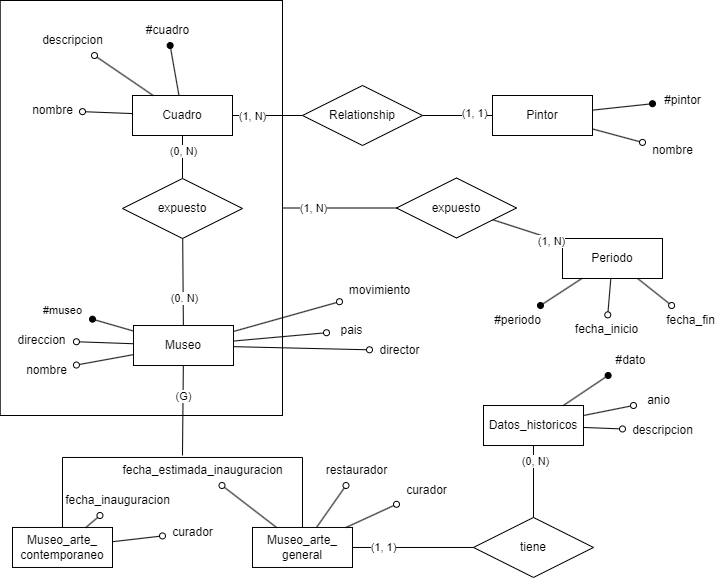

The diagram above was exported from draw.io. Its source (the exported page's mxGraphModel, read from the mxfile embedded in the PNG):
<mxGraphModel dx="1647" dy="855" grid="1" gridSize="10" guides="1" tooltips="1" connect="1" arrows="1" fold="1" page="1" pageScale="1" pageWidth="827" pageHeight="1169" math="0" shadow="0">
  <root>
    <mxCell id="0" />
    <mxCell id="1" parent="0" />
    <mxCell id="CDKGVMHrBI9wLQDAVKS6-12" value="" style="edgeStyle=orthogonalEdgeStyle;rounded=0;orthogonalLoop=1;jettySize=auto;html=1;endArrow=none;endFill=0;" parent="1" source="CDKGVMHrBI9wLQDAVKS6-3" target="CDKGVMHrBI9wLQDAVKS6-11" edge="1">
      <mxGeometry relative="1" as="geometry" />
    </mxCell>
    <mxCell id="CDKGVMHrBI9wLQDAVKS6-28" value="(1, N)" style="edgeLabel;html=1;align=center;verticalAlign=middle;resizable=0;points=[];" parent="CDKGVMHrBI9wLQDAVKS6-12" vertex="1" connectable="0">
      <mxGeometry x="-0.4666" y="2" relative="1" as="geometry">
        <mxPoint y="2" as="offset" />
      </mxGeometry>
    </mxCell>
    <mxCell id="CDKGVMHrBI9wLQDAVKS6-3" value="Cuadro" style="whiteSpace=wrap;html=1;align=center;" parent="1" vertex="1">
      <mxGeometry x="160" y="120" width="100" height="40" as="geometry" />
    </mxCell>
    <mxCell id="CDKGVMHrBI9wLQDAVKS6-4" value="" style="endArrow=oval;html=1;rounded=0;endFill=0;" parent="1" source="CDKGVMHrBI9wLQDAVKS6-3" target="CDKGVMHrBI9wLQDAVKS6-5" edge="1">
      <mxGeometry relative="1" as="geometry">
        <mxPoint y="139" as="sourcePoint" />
        <mxPoint x="40" y="138" as="targetPoint" />
      </mxGeometry>
    </mxCell>
    <mxCell id="CDKGVMHrBI9wLQDAVKS6-5" value="nombre" style="text;html=1;align=center;verticalAlign=middle;resizable=0;points=[];autosize=1;strokeColor=none;fillColor=none;rounded=0;" parent="1" vertex="1">
      <mxGeometry x="50" y="120" width="60" height="30" as="geometry" />
    </mxCell>
    <mxCell id="CDKGVMHrBI9wLQDAVKS6-6" value="" style="endArrow=oval;html=1;rounded=0;endFill=1;" parent="1" source="CDKGVMHrBI9wLQDAVKS6-3" target="CDKGVMHrBI9wLQDAVKS6-7" edge="1">
      <mxGeometry relative="1" as="geometry">
        <mxPoint x="170" y="69" as="sourcePoint" />
        <mxPoint x="210" y="68" as="targetPoint" />
      </mxGeometry>
    </mxCell>
    <mxCell id="CDKGVMHrBI9wLQDAVKS6-7" value="#cuadro" style="text;html=1;align=center;verticalAlign=middle;resizable=0;points=[];autosize=1;strokeColor=none;fillColor=none;rounded=0;" parent="1" vertex="1">
      <mxGeometry x="160" y="40" width="70" height="30" as="geometry" />
    </mxCell>
    <mxCell id="CDKGVMHrBI9wLQDAVKS6-8" value="" style="endArrow=oval;html=1;rounded=0;endFill=0;" parent="1" source="CDKGVMHrBI9wLQDAVKS6-3" target="CDKGVMHrBI9wLQDAVKS6-9" edge="1">
      <mxGeometry relative="1" as="geometry">
        <mxPoint x="50" y="39" as="sourcePoint" />
        <mxPoint x="90" y="38" as="targetPoint" />
      </mxGeometry>
    </mxCell>
    <mxCell id="CDKGVMHrBI9wLQDAVKS6-9" value="descripcion" style="text;html=1;align=center;verticalAlign=middle;resizable=0;points=[];autosize=1;strokeColor=none;fillColor=none;rounded=0;" parent="1" vertex="1">
      <mxGeometry x="60" y="50" width="80" height="30" as="geometry" />
    </mxCell>
    <mxCell id="CDKGVMHrBI9wLQDAVKS6-10" value="Pintor" style="whiteSpace=wrap;html=1;align=center;" parent="1" vertex="1">
      <mxGeometry x="520" y="120" width="100" height="40" as="geometry" />
    </mxCell>
    <mxCell id="CDKGVMHrBI9wLQDAVKS6-11" value="Relationship" style="shape=rhombus;perimeter=rhombusPerimeter;whiteSpace=wrap;html=1;align=center;" parent="1" vertex="1">
      <mxGeometry x="330" y="110" width="120" height="60" as="geometry" />
    </mxCell>
    <mxCell id="CDKGVMHrBI9wLQDAVKS6-14" value="" style="endArrow=none;html=1;rounded=0;" parent="1" source="CDKGVMHrBI9wLQDAVKS6-11" target="CDKGVMHrBI9wLQDAVKS6-10" edge="1">
      <mxGeometry width="50" height="50" relative="1" as="geometry">
        <mxPoint x="440" y="110" as="sourcePoint" />
        <mxPoint x="610" y="110" as="targetPoint" />
      </mxGeometry>
    </mxCell>
    <mxCell id="CDKGVMHrBI9wLQDAVKS6-23" value="(1, 1)" style="edgeLabel;html=1;align=center;verticalAlign=middle;resizable=0;points=[];" parent="CDKGVMHrBI9wLQDAVKS6-14" vertex="1" connectable="0">
      <mxGeometry x="0.4477" y="3" relative="1" as="geometry">
        <mxPoint as="offset" />
      </mxGeometry>
    </mxCell>
    <mxCell id="CDKGVMHrBI9wLQDAVKS6-31" style="rounded=0;orthogonalLoop=1;jettySize=auto;html=1;endArrow=none;endFill=0;" parent="1" source="ug6ovO_F8WJCD7YGawT2-42" target="CDKGVMHrBI9wLQDAVKS6-30" edge="1">
      <mxGeometry relative="1" as="geometry">
        <mxPoint x="210" y="310" as="sourcePoint" />
      </mxGeometry>
    </mxCell>
    <mxCell id="CDKGVMHrBI9wLQDAVKS6-33" value="(0. N)" style="edgeLabel;html=1;align=center;verticalAlign=middle;resizable=0;points=[];" parent="CDKGVMHrBI9wLQDAVKS6-31" vertex="1" connectable="0">
      <mxGeometry x="-0.3765" y="-1" relative="1" as="geometry">
        <mxPoint as="offset" />
      </mxGeometry>
    </mxCell>
    <mxCell id="CDKGVMHrBI9wLQDAVKS6-26" value="" style="rounded=0;whiteSpace=wrap;html=1;fillColor=none;direction=east;editable=1;movable=1;resizable=1;rotatable=1;deletable=1;locked=0;connectable=1;pointerEvents=0;gradientColor=none;glass=0;shadow=0;" parent="1" vertex="1">
      <mxGeometry x="27.73" y="25" width="282.27" height="415" as="geometry" />
    </mxCell>
    <mxCell id="CDKGVMHrBI9wLQDAVKS6-32" style="edgeStyle=orthogonalEdgeStyle;rounded=0;orthogonalLoop=1;jettySize=auto;html=1;endArrow=none;endFill=0;" parent="1" source="CDKGVMHrBI9wLQDAVKS6-30" target="CDKGVMHrBI9wLQDAVKS6-3" edge="1">
      <mxGeometry relative="1" as="geometry" />
    </mxCell>
    <mxCell id="CDKGVMHrBI9wLQDAVKS6-34" value="(0, N)" style="edgeLabel;html=1;align=center;verticalAlign=middle;resizable=0;points=[];" parent="CDKGVMHrBI9wLQDAVKS6-32" vertex="1" connectable="0">
      <mxGeometry x="0.2862" relative="1" as="geometry">
        <mxPoint as="offset" />
      </mxGeometry>
    </mxCell>
    <mxCell id="CDKGVMHrBI9wLQDAVKS6-30" value="expuesto" style="shape=rhombus;perimeter=rhombusPerimeter;whiteSpace=wrap;html=1;align=center;" parent="1" vertex="1">
      <mxGeometry x="150" y="203" width="120" height="60" as="geometry" />
    </mxCell>
    <mxCell id="CDKGVMHrBI9wLQDAVKS6-35" value="expuesto" style="shape=rhombus;perimeter=rhombusPerimeter;whiteSpace=wrap;html=1;align=center;" parent="1" vertex="1">
      <mxGeometry x="424" y="202.5" width="120" height="60" as="geometry" />
    </mxCell>
    <mxCell id="CDKGVMHrBI9wLQDAVKS6-37" value="" style="endArrow=none;html=1;rounded=0;" parent="1" source="CDKGVMHrBI9wLQDAVKS6-26" target="CDKGVMHrBI9wLQDAVKS6-35" edge="1">
      <mxGeometry width="50" height="50" relative="1" as="geometry">
        <mxPoint x="390" y="340" as="sourcePoint" />
        <mxPoint x="560" y="340" as="targetPoint" />
      </mxGeometry>
    </mxCell>
    <mxCell id="CDKGVMHrBI9wLQDAVKS6-48" value="(1, N)" style="edgeLabel;html=1;align=center;verticalAlign=middle;resizable=0;points=[];" parent="CDKGVMHrBI9wLQDAVKS6-37" vertex="1" connectable="0">
      <mxGeometry x="-0.7602" relative="1" as="geometry">
        <mxPoint x="16" as="offset" />
      </mxGeometry>
    </mxCell>
    <mxCell id="CDKGVMHrBI9wLQDAVKS6-38" value="Periodo" style="whiteSpace=wrap;html=1;align=center;" parent="1" vertex="1">
      <mxGeometry x="590" y="263" width="100" height="40" as="geometry" />
    </mxCell>
    <mxCell id="CDKGVMHrBI9wLQDAVKS6-40" value="" style="endArrow=none;html=1;rounded=0;" parent="1" source="CDKGVMHrBI9wLQDAVKS6-35" target="CDKGVMHrBI9wLQDAVKS6-38" edge="1">
      <mxGeometry width="50" height="50" relative="1" as="geometry">
        <mxPoint x="485" y="340" as="sourcePoint" />
        <mxPoint x="655" y="340" as="targetPoint" />
      </mxGeometry>
    </mxCell>
    <mxCell id="CDKGVMHrBI9wLQDAVKS6-47" value="(1, N)" style="edgeLabel;html=1;align=center;verticalAlign=middle;resizable=0;points=[];" parent="CDKGVMHrBI9wLQDAVKS6-40" vertex="1" connectable="0">
      <mxGeometry x="0.6897" y="-2" relative="1" as="geometry">
        <mxPoint as="offset" />
      </mxGeometry>
    </mxCell>
    <mxCell id="CDKGVMHrBI9wLQDAVKS6-41" value="" style="endArrow=oval;html=1;rounded=0;endFill=0;" parent="1" source="CDKGVMHrBI9wLQDAVKS6-38" target="CDKGVMHrBI9wLQDAVKS6-42" edge="1">
      <mxGeometry relative="1" as="geometry">
        <mxPoint x="600" y="339" as="sourcePoint" />
        <mxPoint x="640" y="338" as="targetPoint" />
      </mxGeometry>
    </mxCell>
    <mxCell id="CDKGVMHrBI9wLQDAVKS6-42" value="fecha_fin" style="text;html=1;align=center;verticalAlign=middle;resizable=0;points=[];autosize=1;strokeColor=none;fillColor=none;rounded=0;" parent="1" vertex="1">
      <mxGeometry x="683" y="330" width="70" height="30" as="geometry" />
    </mxCell>
    <mxCell id="CDKGVMHrBI9wLQDAVKS6-43" value="" style="endArrow=oval;html=1;rounded=0;endFill=0;" parent="1" source="CDKGVMHrBI9wLQDAVKS6-38" target="CDKGVMHrBI9wLQDAVKS6-44" edge="1">
      <mxGeometry relative="1" as="geometry">
        <mxPoint x="570" y="369" as="sourcePoint" />
        <mxPoint x="610" y="368" as="targetPoint" />
      </mxGeometry>
    </mxCell>
    <mxCell id="CDKGVMHrBI9wLQDAVKS6-44" value="fecha_inicio" style="text;html=1;align=center;verticalAlign=middle;resizable=0;points=[];autosize=1;strokeColor=none;fillColor=none;rounded=0;" parent="1" vertex="1">
      <mxGeometry x="589" y="339.35" width="90" height="30" as="geometry" />
    </mxCell>
    <mxCell id="CDKGVMHrBI9wLQDAVKS6-45" value="" style="endArrow=oval;html=1;rounded=0;endFill=1;" parent="1" source="CDKGVMHrBI9wLQDAVKS6-38" target="CDKGVMHrBI9wLQDAVKS6-46" edge="1">
      <mxGeometry relative="1" as="geometry">
        <mxPoint x="270" y="420.00005524861865" as="sourcePoint" />
        <mxPoint x="361" y="448.65" as="targetPoint" />
      </mxGeometry>
    </mxCell>
    <mxCell id="CDKGVMHrBI9wLQDAVKS6-46" value="#periodo" style="text;html=1;align=center;verticalAlign=middle;resizable=0;points=[];autosize=1;strokeColor=none;fillColor=none;rounded=0;" parent="1" vertex="1">
      <mxGeometry x="510" y="330" width="70" height="30" as="geometry" />
    </mxCell>
    <mxCell id="CDKGVMHrBI9wLQDAVKS6-49" value="" style="endArrow=oval;html=1;rounded=0;endFill=1;" parent="1" source="CDKGVMHrBI9wLQDAVKS6-10" target="CDKGVMHrBI9wLQDAVKS6-50" edge="1">
      <mxGeometry relative="1" as="geometry">
        <mxPoint x="630" y="129" as="sourcePoint" />
        <mxPoint x="670" y="128" as="targetPoint" />
      </mxGeometry>
    </mxCell>
    <mxCell id="CDKGVMHrBI9wLQDAVKS6-50" value="#pintor" style="text;html=1;align=center;verticalAlign=middle;resizable=0;points=[];autosize=1;strokeColor=none;fillColor=none;rounded=0;" parent="1" vertex="1">
      <mxGeometry x="680" y="110" width="60" height="30" as="geometry" />
    </mxCell>
    <mxCell id="CDKGVMHrBI9wLQDAVKS6-51" value="" style="endArrow=oval;html=1;rounded=0;endFill=0;" parent="1" source="CDKGVMHrBI9wLQDAVKS6-10" target="CDKGVMHrBI9wLQDAVKS6-52" edge="1">
      <mxGeometry relative="1" as="geometry">
        <mxPoint x="645" y="179" as="sourcePoint" />
        <mxPoint x="685" y="178" as="targetPoint" />
      </mxGeometry>
    </mxCell>
    <mxCell id="CDKGVMHrBI9wLQDAVKS6-52" value="nombre" style="text;html=1;align=center;verticalAlign=middle;resizable=0;points=[];autosize=1;strokeColor=none;fillColor=none;rounded=0;" parent="1" vertex="1">
      <mxGeometry x="670" y="160" width="60" height="30" as="geometry" />
    </mxCell>
    <mxCell id="ug6ovO_F8WJCD7YGawT2-3" value="Museo_arte_&lt;div&gt;contemporaneo&lt;/div&gt;" style="whiteSpace=wrap;html=1;align=center;" vertex="1" parent="1">
      <mxGeometry x="40" y="551.97" width="100" height="40" as="geometry" />
    </mxCell>
    <mxCell id="ug6ovO_F8WJCD7YGawT2-5" value="" style="endArrow=oval;html=1;rounded=0;endFill=0;" edge="1" target="ug6ovO_F8WJCD7YGawT2-6" parent="1" source="ug6ovO_F8WJCD7YGawT2-3">
      <mxGeometry relative="1" as="geometry">
        <mxPoint x="49.72999999999999" y="520.97" as="sourcePoint" />
        <mxPoint x="89.73000000000002" y="519.97" as="targetPoint" />
      </mxGeometry>
    </mxCell>
    <mxCell id="ug6ovO_F8WJCD7YGawT2-6" value="fecha_inauguracion" style="text;html=1;align=center;verticalAlign=middle;resizable=0;points=[];autosize=1;strokeColor=none;fillColor=none;rounded=0;" vertex="1" parent="1">
      <mxGeometry x="80" y="510" width="130" height="30" as="geometry" />
    </mxCell>
    <mxCell id="ug6ovO_F8WJCD7YGawT2-11" value="" style="endArrow=oval;html=1;rounded=0;endFill=0;" edge="1" target="ug6ovO_F8WJCD7YGawT2-12" parent="1" source="ug6ovO_F8WJCD7YGawT2-3">
      <mxGeometry relative="1" as="geometry">
        <mxPoint x="49.72999999999999" y="625.97" as="sourcePoint" />
        <mxPoint x="89.73000000000002" y="624.97" as="targetPoint" />
      </mxGeometry>
    </mxCell>
    <mxCell id="ug6ovO_F8WJCD7YGawT2-12" value="curador" style="text;html=1;align=center;verticalAlign=middle;resizable=0;points=[];autosize=1;strokeColor=none;fillColor=none;rounded=0;" vertex="1" parent="1">
      <mxGeometry x="190" y="541.97" width="60" height="30" as="geometry" />
    </mxCell>
    <mxCell id="ug6ovO_F8WJCD7YGawT2-15" value="Museo_arte_&lt;div&gt;general&lt;/div&gt;" style="whiteSpace=wrap;html=1;align=center;" vertex="1" parent="1">
      <mxGeometry x="280" y="551.97" width="100" height="40" as="geometry" />
    </mxCell>
    <mxCell id="ug6ovO_F8WJCD7YGawT2-16" value="" style="endArrow=oval;html=1;rounded=0;endFill=0;" edge="1" parent="1" source="ug6ovO_F8WJCD7YGawT2-15" target="ug6ovO_F8WJCD7YGawT2-17">
      <mxGeometry relative="1" as="geometry">
        <mxPoint x="437.00000000000006" y="655.97" as="sourcePoint" />
        <mxPoint x="477.00000000000006" y="654.97" as="targetPoint" />
      </mxGeometry>
    </mxCell>
    <mxCell id="ug6ovO_F8WJCD7YGawT2-17" value="fecha_estimada_inauguracion" style="text;html=1;align=center;verticalAlign=middle;resizable=0;points=[];autosize=1;strokeColor=none;fillColor=none;rounded=0;" vertex="1" parent="1">
      <mxGeometry x="140" y="480" width="180" height="30" as="geometry" />
    </mxCell>
    <mxCell id="ug6ovO_F8WJCD7YGawT2-22" value="" style="endArrow=oval;html=1;rounded=0;endFill=0;" edge="1" parent="1" source="ug6ovO_F8WJCD7YGawT2-15" target="ug6ovO_F8WJCD7YGawT2-23">
      <mxGeometry relative="1" as="geometry">
        <mxPoint x="437.00000000000006" y="760.97" as="sourcePoint" />
        <mxPoint x="477.00000000000006" y="759.97" as="targetPoint" />
      </mxGeometry>
    </mxCell>
    <mxCell id="ug6ovO_F8WJCD7YGawT2-23" value="curador" style="text;html=1;align=center;verticalAlign=middle;resizable=0;points=[];autosize=1;strokeColor=none;fillColor=none;rounded=0;" vertex="1" parent="1">
      <mxGeometry x="424.00000000000006" y="500" width="60" height="30" as="geometry" />
    </mxCell>
    <mxCell id="ug6ovO_F8WJCD7YGawT2-26" value="" style="endArrow=oval;html=1;rounded=0;endFill=0;" edge="1" target="ug6ovO_F8WJCD7YGawT2-27" parent="1" source="ug6ovO_F8WJCD7YGawT2-15">
      <mxGeometry relative="1" as="geometry">
        <mxPoint x="462.00000000000006" y="790.97" as="sourcePoint" />
        <mxPoint x="502.00000000000006" y="789.97" as="targetPoint" />
      </mxGeometry>
    </mxCell>
    <mxCell id="ug6ovO_F8WJCD7YGawT2-27" value="restaurador" style="text;html=1;align=center;verticalAlign=middle;resizable=0;points=[];autosize=1;strokeColor=none;fillColor=none;rounded=0;" vertex="1" parent="1">
      <mxGeometry x="344.00000000000006" y="480" width="80" height="30" as="geometry" />
    </mxCell>
    <mxCell id="ug6ovO_F8WJCD7YGawT2-30" value="" style="endArrow=oval;html=1;rounded=0;endFill=0;" edge="1" parent="1" target="ug6ovO_F8WJCD7YGawT2-31" source="ug6ovO_F8WJCD7YGawT2-42">
      <mxGeometry relative="1" as="geometry">
        <mxPoint x="-1" y="670" as="sourcePoint" />
        <mxPoint x="106" y="699" as="targetPoint" />
      </mxGeometry>
    </mxCell>
    <mxCell id="ug6ovO_F8WJCD7YGawT2-31" value="director" style="text;html=1;align=center;verticalAlign=middle;resizable=0;points=[];autosize=1;strokeColor=none;fillColor=none;rounded=0;" vertex="1" parent="1">
      <mxGeometry x="397.00000000000006" y="360" width="60" height="30" as="geometry" />
    </mxCell>
    <mxCell id="ug6ovO_F8WJCD7YGawT2-32" value="" style="endArrow=oval;html=1;rounded=0;endFill=0;" edge="1" parent="1" target="ug6ovO_F8WJCD7YGawT2-33" source="ug6ovO_F8WJCD7YGawT2-42">
      <mxGeometry relative="1" as="geometry">
        <mxPoint x="-1" y="677" as="sourcePoint" />
        <mxPoint x="106" y="729" as="targetPoint" />
      </mxGeometry>
    </mxCell>
    <mxCell id="ug6ovO_F8WJCD7YGawT2-33" value="pais" style="text;html=1;align=center;verticalAlign=middle;resizable=0;points=[];autosize=1;strokeColor=none;fillColor=none;rounded=0;" vertex="1" parent="1">
      <mxGeometry x="354.00000000000006" y="340" width="50" height="30" as="geometry" />
    </mxCell>
    <mxCell id="ug6ovO_F8WJCD7YGawT2-34" value="" style="endArrow=oval;html=1;rounded=0;endFill=0;" edge="1" parent="1" target="ug6ovO_F8WJCD7YGawT2-35" source="ug6ovO_F8WJCD7YGawT2-42">
      <mxGeometry relative="1" as="geometry">
        <mxPoint x="-54.00000000000001" y="681" as="sourcePoint" />
        <mxPoint x="-104" y="759" as="targetPoint" />
      </mxGeometry>
    </mxCell>
    <mxCell id="ug6ovO_F8WJCD7YGawT2-35" value="movimiento" style="text;html=1;align=center;verticalAlign=middle;resizable=0;points=[];autosize=1;strokeColor=none;fillColor=none;rounded=0;" vertex="1" parent="1">
      <mxGeometry x="367.00000000000006" y="300" width="80" height="30" as="geometry" />
    </mxCell>
    <mxCell id="ug6ovO_F8WJCD7YGawT2-42" value="Museo" style="whiteSpace=wrap;html=1;align=center;" vertex="1" parent="1">
      <mxGeometry x="161" y="350" width="100" height="40" as="geometry" />
    </mxCell>
    <mxCell id="ug6ovO_F8WJCD7YGawT2-43" value="" style="endArrow=none;html=1;rounded=0;exitX=0.5;exitY=0;exitDx=0;exitDy=0;entryX=0.5;entryY=0;entryDx=0;entryDy=0;" edge="1" parent="1" source="ug6ovO_F8WJCD7YGawT2-3" target="ug6ovO_F8WJCD7YGawT2-15">
      <mxGeometry width="50" height="50" relative="1" as="geometry">
        <mxPoint x="145" y="491.97" as="sourcePoint" />
        <mxPoint x="315" y="491.97" as="targetPoint" />
        <Array as="points">
          <mxPoint x="90" y="481.97" />
          <mxPoint x="330" y="481.97" />
        </Array>
      </mxGeometry>
    </mxCell>
    <mxCell id="ug6ovO_F8WJCD7YGawT2-44" value="" style="endArrow=none;html=1;rounded=0;" edge="1" parent="1" source="ug6ovO_F8WJCD7YGawT2-42">
      <mxGeometry width="50" height="50" relative="1" as="geometry">
        <mxPoint x="200" y="450" as="sourcePoint" />
        <mxPoint x="210" y="480" as="targetPoint" />
      </mxGeometry>
    </mxCell>
    <mxCell id="ug6ovO_F8WJCD7YGawT2-45" value="(G)" style="edgeLabel;html=1;align=center;verticalAlign=middle;resizable=0;points=[];" vertex="1" connectable="0" parent="ug6ovO_F8WJCD7YGawT2-44">
      <mxGeometry x="-0.0787" y="2" relative="1" as="geometry">
        <mxPoint x="-2" y="-11" as="offset" />
      </mxGeometry>
    </mxCell>
    <mxCell id="ug6ovO_F8WJCD7YGawT2-47" value="" style="endArrow=oval;html=1;rounded=0;endFill=1;" edge="1" target="ug6ovO_F8WJCD7YGawT2-48" parent="1" source="ug6ovO_F8WJCD7YGawT2-42">
      <mxGeometry relative="1" as="geometry">
        <mxPoint x="-57.00000000000001" y="349" as="sourcePoint" />
        <mxPoint x="-17" y="348" as="targetPoint" />
      </mxGeometry>
    </mxCell>
    <mxCell id="ug6ovO_F8WJCD7YGawT2-48" value="&lt;span style=&quot;color: rgb(0, 0, 0); font-family: Helvetica; font-size: 11px; font-style: normal; font-variant-ligatures: normal; font-variant-caps: normal; font-weight: 400; letter-spacing: normal; orphans: 2; text-align: center; text-indent: 0px; text-transform: none; widows: 2; word-spacing: 0px; -webkit-text-stroke-width: 0px; white-space: nowrap; background-color: rgb(255, 255, 255); text-decoration-thickness: initial; text-decoration-style: initial; text-decoration-color: initial; display: inline !important; float: none;&quot;&gt;#museo&lt;/span&gt;" style="text;html=1;align=center;verticalAlign=middle;resizable=0;points=[];autosize=1;strokeColor=none;fillColor=none;rounded=0;" vertex="1" parent="1">
      <mxGeometry x="60" y="320" width="60" height="30" as="geometry" />
    </mxCell>
    <mxCell id="ug6ovO_F8WJCD7YGawT2-50" value="Datos_historicos" style="whiteSpace=wrap;html=1;align=center;" vertex="1" parent="1">
      <mxGeometry x="511" y="430" width="100" height="40" as="geometry" />
    </mxCell>
    <mxCell id="ug6ovO_F8WJCD7YGawT2-52" value="tiene" style="shape=rhombus;perimeter=rhombusPerimeter;whiteSpace=wrap;html=1;align=center;" vertex="1" parent="1">
      <mxGeometry x="501" y="541.97" width="120" height="60" as="geometry" />
    </mxCell>
    <mxCell id="ug6ovO_F8WJCD7YGawT2-55" value="" style="endArrow=none;html=1;rounded=0;" edge="1" parent="1" source="ug6ovO_F8WJCD7YGawT2-52" target="ug6ovO_F8WJCD7YGawT2-50">
      <mxGeometry width="50" height="50" relative="1" as="geometry">
        <mxPoint x="561" y="370" as="sourcePoint" />
        <mxPoint x="831" y="410" as="targetPoint" />
      </mxGeometry>
    </mxCell>
    <mxCell id="ug6ovO_F8WJCD7YGawT2-58" value="(0, N)" style="edgeLabel;html=1;align=center;verticalAlign=middle;resizable=0;points=[];" vertex="1" connectable="0" parent="ug6ovO_F8WJCD7YGawT2-55">
      <mxGeometry x="0.5486" y="-1" relative="1" as="geometry">
        <mxPoint as="offset" />
      </mxGeometry>
    </mxCell>
    <mxCell id="ug6ovO_F8WJCD7YGawT2-57" value="" style="endArrow=none;html=1;rounded=0;" edge="1" parent="1" source="ug6ovO_F8WJCD7YGawT2-15" target="ug6ovO_F8WJCD7YGawT2-52">
      <mxGeometry width="50" height="50" relative="1" as="geometry">
        <mxPoint x="377.99631578947384" y="601.97" as="sourcePoint" />
        <mxPoint x="637.47" y="771.97" as="targetPoint" />
      </mxGeometry>
    </mxCell>
    <mxCell id="ug6ovO_F8WJCD7YGawT2-59" value="(1, 1)" style="edgeLabel;html=1;align=center;verticalAlign=middle;resizable=0;points=[];" vertex="1" connectable="0" parent="ug6ovO_F8WJCD7YGawT2-57">
      <mxGeometry x="-0.5017" relative="1" as="geometry">
        <mxPoint as="offset" />
      </mxGeometry>
    </mxCell>
    <mxCell id="ug6ovO_F8WJCD7YGawT2-60" value="" style="endArrow=oval;html=1;rounded=0;endFill=0;" edge="1" target="ug6ovO_F8WJCD7YGawT2-61" parent="1" source="ug6ovO_F8WJCD7YGawT2-50">
      <mxGeometry relative="1" as="geometry">
        <mxPoint x="655" y="419" as="sourcePoint" />
        <mxPoint x="695" y="418" as="targetPoint" />
      </mxGeometry>
    </mxCell>
    <mxCell id="ug6ovO_F8WJCD7YGawT2-61" value="anio" style="text;html=1;align=center;verticalAlign=middle;resizable=0;points=[];autosize=1;strokeColor=none;fillColor=none;rounded=0;" vertex="1" parent="1">
      <mxGeometry x="661" y="410" width="50" height="30" as="geometry" />
    </mxCell>
    <mxCell id="ug6ovO_F8WJCD7YGawT2-62" value="" style="endArrow=oval;html=1;rounded=0;endFill=0;" edge="1" target="ug6ovO_F8WJCD7YGawT2-63" parent="1" source="ug6ovO_F8WJCD7YGawT2-50">
      <mxGeometry relative="1" as="geometry">
        <mxPoint x="636" y="459" as="sourcePoint" />
        <mxPoint x="676" y="458" as="targetPoint" />
      </mxGeometry>
    </mxCell>
    <mxCell id="ug6ovO_F8WJCD7YGawT2-63" value="descripcion" style="text;html=1;align=center;verticalAlign=middle;resizable=0;points=[];autosize=1;strokeColor=none;fillColor=none;rounded=0;" vertex="1" parent="1">
      <mxGeometry x="650" y="440" width="80" height="30" as="geometry" />
    </mxCell>
    <mxCell id="ug6ovO_F8WJCD7YGawT2-64" value="" style="endArrow=oval;html=1;rounded=0;endFill=1;" edge="1" target="ug6ovO_F8WJCD7YGawT2-65" parent="1" source="ug6ovO_F8WJCD7YGawT2-50">
      <mxGeometry relative="1" as="geometry">
        <mxPoint x="330" y="439" as="sourcePoint" />
        <mxPoint x="370" y="438" as="targetPoint" />
      </mxGeometry>
    </mxCell>
    <mxCell id="ug6ovO_F8WJCD7YGawT2-65" value="#dato" style="text;html=1;align=center;verticalAlign=middle;resizable=0;points=[];autosize=1;strokeColor=none;fillColor=none;rounded=0;" vertex="1" parent="1">
      <mxGeometry x="633" y="370" width="50" height="30" as="geometry" />
    </mxCell>
    <mxCell id="ug6ovO_F8WJCD7YGawT2-66" value="" style="endArrow=oval;html=1;rounded=0;endFill=0;" edge="1" parent="1" target="ug6ovO_F8WJCD7YGawT2-67" source="ug6ovO_F8WJCD7YGawT2-42">
      <mxGeometry relative="1" as="geometry">
        <mxPoint x="241.2" y="284" as="sourcePoint" />
        <mxPoint x="111.19999999999999" y="322.55999999999995" as="targetPoint" />
      </mxGeometry>
    </mxCell>
    <mxCell id="ug6ovO_F8WJCD7YGawT2-67" value="nombre" style="text;html=1;align=center;verticalAlign=middle;resizable=0;points=[];autosize=1;strokeColor=none;fillColor=none;rounded=0;" vertex="1" parent="1">
      <mxGeometry x="43.93000000000001" y="380" width="60" height="30" as="geometry" />
    </mxCell>
    <mxCell id="ug6ovO_F8WJCD7YGawT2-68" value="" style="endArrow=oval;html=1;rounded=0;endFill=0;" edge="1" parent="1" target="ug6ovO_F8WJCD7YGawT2-69" source="ug6ovO_F8WJCD7YGawT2-42">
      <mxGeometry relative="1" as="geometry">
        <mxPoint x="241.2" y="252" as="sourcePoint" />
        <mxPoint x="138.93" y="202" as="targetPoint" />
      </mxGeometry>
    </mxCell>
    <mxCell id="ug6ovO_F8WJCD7YGawT2-69" value="direccion" style="text;html=1;align=center;verticalAlign=middle;resizable=0;points=[];autosize=1;strokeColor=none;fillColor=none;rounded=0;" vertex="1" parent="1">
      <mxGeometry x="33.93000000000001" y="350" width="70" height="30" as="geometry" />
    </mxCell>
  </root>
</mxGraphModel>